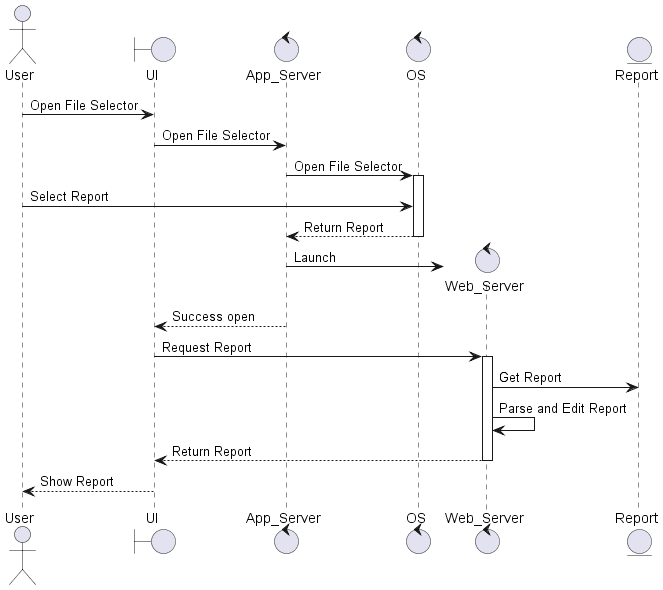

The diagram above was rendered by PlantUML. Its source (embedded in the PNG):
@startuml OpenReportFlowChart

actor User
boundary UI
control App_Server
control OS
control Web_Server
entity Report

User -> UI: Open File Selector
UI -> App_Server: Open File Selector
App_Server -> OS: Open File Selector
activate OS
User -> OS: Select Report
OS --> App_Server: Return Report
deactivate OS
App_Server -> Web_Server**: Launch
App_Server --> UI: Success open
UI -> Web_Server: Request Report
activate Web_Server
Web_Server -> Report: Get Report
Web_Server -> Web_Server: Parse and Edit Report
Web_Server --> UI: Return Report
deactivate Web_Server
UI --> User: Show Report

@enduml